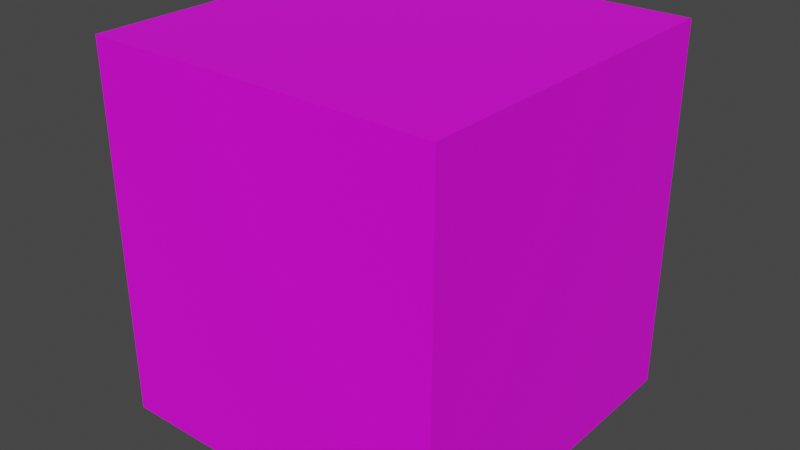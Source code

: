 # Source: dirt.blend  (saved by Blender 2.93.21; exported with 4.5.12 LTS)
import bpy
from mathutils import Matrix  # noqa: F401  (used for matrix-valued properties, if any)

bpy.ops.wm.read_factory_settings(use_empty=True)
scene = bpy.context.scene
scene.name = 'Scene'

# ---- collections
col_collection = bpy.data.collections.new('Collection'); scene.collection.children.link(col_collection)

# ---- images (referenced by path relative to the original .blend; pixels are not part of the script)
import os
ASSET_DIR = os.environ.get("B2B_ASSET_DIR", "")  # directory of the original .blend (textures are referenced by path, not embedded)
HERE = os.path.dirname(os.path.abspath(__file__))  # packed textures are extracted next to this script under _unpacked/

def load_image(name, relpath, width, height, colorspace="sRGB"):
    """Load a texture the original file referenced (path relative to the .blend, or extracted next to this script)."""
    p = next((c for c in (os.path.join(HERE, relpath), os.path.join(ASSET_DIR, relpath)) if relpath and os.path.exists(c)), "")
    if p:
        img = bpy.data.images.load(p, check_existing=True)
        img.name = name
    else:  # same state as the original file: an image datablock whose file is absent (Cycles renders it pink)
        img = bpy.data.images.new(name, width, height)
        img.source = "FILE"
        img.filepath = "//" + (relpath or name)
    img.colorspace_settings.name = colorspace
    return img
img_sand_png = load_image('sand.png', 'Grass_Block_12Tris.png', 1024, 1024, 'sRGB')
img_dirt = load_image('Dirt', 'Dirt.png', 1024, 1024, 'sRGB')

# ---- materials (node trees are filled in below, after node groups)
mat_material = bpy.data.materials.new('Material')
mat_material.alpha_threshold = 0.0
mat_material.use_transparent_shadow = False
mat_material.line_color = (0.0, 0.0, 0.0, 1.0)
mat_material_001 = bpy.data.materials.new('Material.001')
mat_material_001.use_transparent_shadow = False

# ---- material node trees
mat_material.use_nodes = True; mat_material.node_tree.nodes.clear()
_N = mat_material.node_tree.nodes; _L = mat_material.node_tree.links
n0 = _N.new('ShaderNodeOutputMaterial'); n0.name = 'Material Output'; n0.location = (300, 300)
n1 = _N.new('ShaderNodeBsdfPrincipled'); n1.name = 'Principled BSDF'; n1.location = (10, 300)
n1.distribution = 'GGX'
n1.subsurface_method = 'BURLEY'
n1.inputs[2].default_value = 0.4
n1.inputs[3].default_value = 1.45
n1.inputs[27].default_value = (0.0, 0.0, 0.0, 1.0)
n1.inputs[28].default_value = 1.0
n2 = _N.new('ShaderNodeTexImage'); n2.name = 'Image Texture'; n2.location = (-280, 280)
n2.image = img_sand_png
_L.new(n1.outputs[0], n0.inputs[0])
_L.new(n2.outputs[0], n1.inputs[0])
n0.is_active_output = True
mat_material_001.use_nodes = True; mat_material_001.node_tree.nodes.clear()
_N = mat_material_001.node_tree.nodes; _L = mat_material_001.node_tree.links
n0 = _N.new('ShaderNodeBsdfPrincipled'); n0.name = 'Principled BSDF'; n0.location = (10, 300)
n0.distribution = 'GGX'
n0.subsurface_method = 'BURLEY'
n0.inputs[3].default_value = 1.45
n0.inputs[27].default_value = (0.0, 0.0, 0.0, 1.0)
n0.inputs[28].default_value = 1.0
n1 = _N.new('ShaderNodeOutputMaterial'); n1.name = 'Material Output'; n1.location = (300, 300)
n2 = _N.new('ShaderNodeTexImage'); n2.name = 'Image Texture'; n2.location = (-280, 280)
n2.image = img_dirt
_L.new(n0.outputs[0], n1.inputs[0])
_L.new(n2.outputs[0], n0.inputs[0])
n1.is_active_output = True

# ---- world
world_world = bpy.data.worlds.new('World'); scene.world = world_world
world_world.use_nodes = True; world_world.node_tree.nodes.clear()
_N = world_world.node_tree.nodes; _L = world_world.node_tree.links
n0 = _N.new('ShaderNodeOutputWorld'); n0.name = 'World Output'; n0.location = (300, 300)
n1 = _N.new('ShaderNodeBackground'); n1.name = 'Background'; n1.location = (10, 300)
n1.inputs[0].default_value = (0.05088, 0.05088, 0.05088, 1.0)
_L.new(n1.outputs[0], n0.inputs[0])
n0.is_active_output = True
world_world.color = (0.05088, 0.05088, 0.05088)
world_world.use_sun_shadow = False
world_world.sun_shadow_jitter_overblur = 0.0

# ---- meshes
me_cube = bpy.data.meshes.new('Cube')
me_cube.from_pydata([(1.0, 1.0, -1.0), (1.0, -1.0, -1.0), (-1.0, 1.0, -1.0), (-1.0, -1.0, -1.0), (-1.0, -1.0, 1.114), (-1.0, 1.0, 1.114), (1.0, -1.0, 1.114), (1.0, 1.0, 1.114)], [], [(0, 7, 6, 1), (2, 5, 7, 0), (2, 0, 1, 3), (3, 4, 5, 2), (7, 5, 4, 6), (1, 6, 4, 3)])
me_cube.polygons.foreach_set('material_index', [1, 1, 0, 1, 1, 1])
_uv = me_cube.uv_layers.new(name='UVMap')
_uv.uv.foreach_set('vector', [0.7353, 0.4261, 0.5271, 0.638, 0.7306, 0.643, 0.9539, 0.4297, 0.5771, 0.3485, 0.3917, 0.6887, 0.5271, 0.638, 0.7353, 0.4261, 0.5771, 0.3485, 0.7353, 0.4261, 0.5886, 0.5662, 0.4486, 0.4195, 0.4486, 0.4195, 0.2403, 0.6352, 0.3917, 0.6887, 0.5771, 0.3485, 0.5271, 0.638, 0.3917, 0.6887, 0.2403, 0.6352, 0.3899, 0.4655, 0.2361, 0.4371, 0.04233, 0.65, 0.2403, 0.6352, 0.4486, 0.4195])
me_cube.materials.append(mat_material)
me_cube.materials.append(mat_material_001)
me_cube.use_remesh_preserve_volume = False
me_cube.use_remesh_preserve_attributes = False
me_cube.use_mirror_vertex_groups = False
me_cube.update()

# ---- objects
ob_cube = bpy.data.objects.new('Cube', me_cube)

# ---- transforms, parenting, visibility, modifiers, constraints
ob_cube.location = (0.0, 0.0, 1.0)
ob_cube.lock_rotations_4d = False
ob_cube.empty_display_type = 'ARROWS'
ob_cube.lineart.crease_threshold = 0.0

# ---- collection membership
col_collection.objects.link(ob_cube)

# ---- scene / render settings (as saved in the file)
scene.frame_start = 1; scene.frame_end = 250; scene.frame_set(0)
scene.render.engine = 'BLENDER_EEVEE_NEXT'
scene.cycles.use_denoising = False
scene.cycles.samples = 128
scene.cycles.sampling_pattern = 'TABULATED_SOBOL'
scene.cycles.use_adaptive_sampling = False
scene.cycles.use_light_tree = False
scene.view_settings.view_transform = 'Filmic'
bpy.context.view_layer.update()

# ---- added for rendering (the .blend has no active camera and no usable light): camera, sun
cam_auto = bpy.data.cameras.new('AutoCamera')
cam_auto.lens = 50.0
cam_auto.sensor_width = 36.0
cam_auto.clip_end = 1000.0
ob_auto_camera = bpy.data.objects.new('AutoCamera', cam_auto)
scene.collection.objects.link(ob_auto_camera)
ob_auto_camera.location = (3.26737, -3.92085, 3.67115)
ob_auto_camera.rotation_euler = (1.09748, -7.21219e-08, 0.694738)
scene.camera = ob_auto_camera
light_auto_sun = bpy.data.lights.new('AutoSun', 'SUN')
light_auto_sun.energy = 3.0
light_auto_sun.angle = 0.0523599
ob_auto_sun = bpy.data.objects.new('AutoSun', light_auto_sun)
scene.collection.objects.link(ob_auto_sun)
ob_auto_sun.rotation_euler = (0.872665, 0.174533, 0.523599)
bpy.context.view_layer.update()
